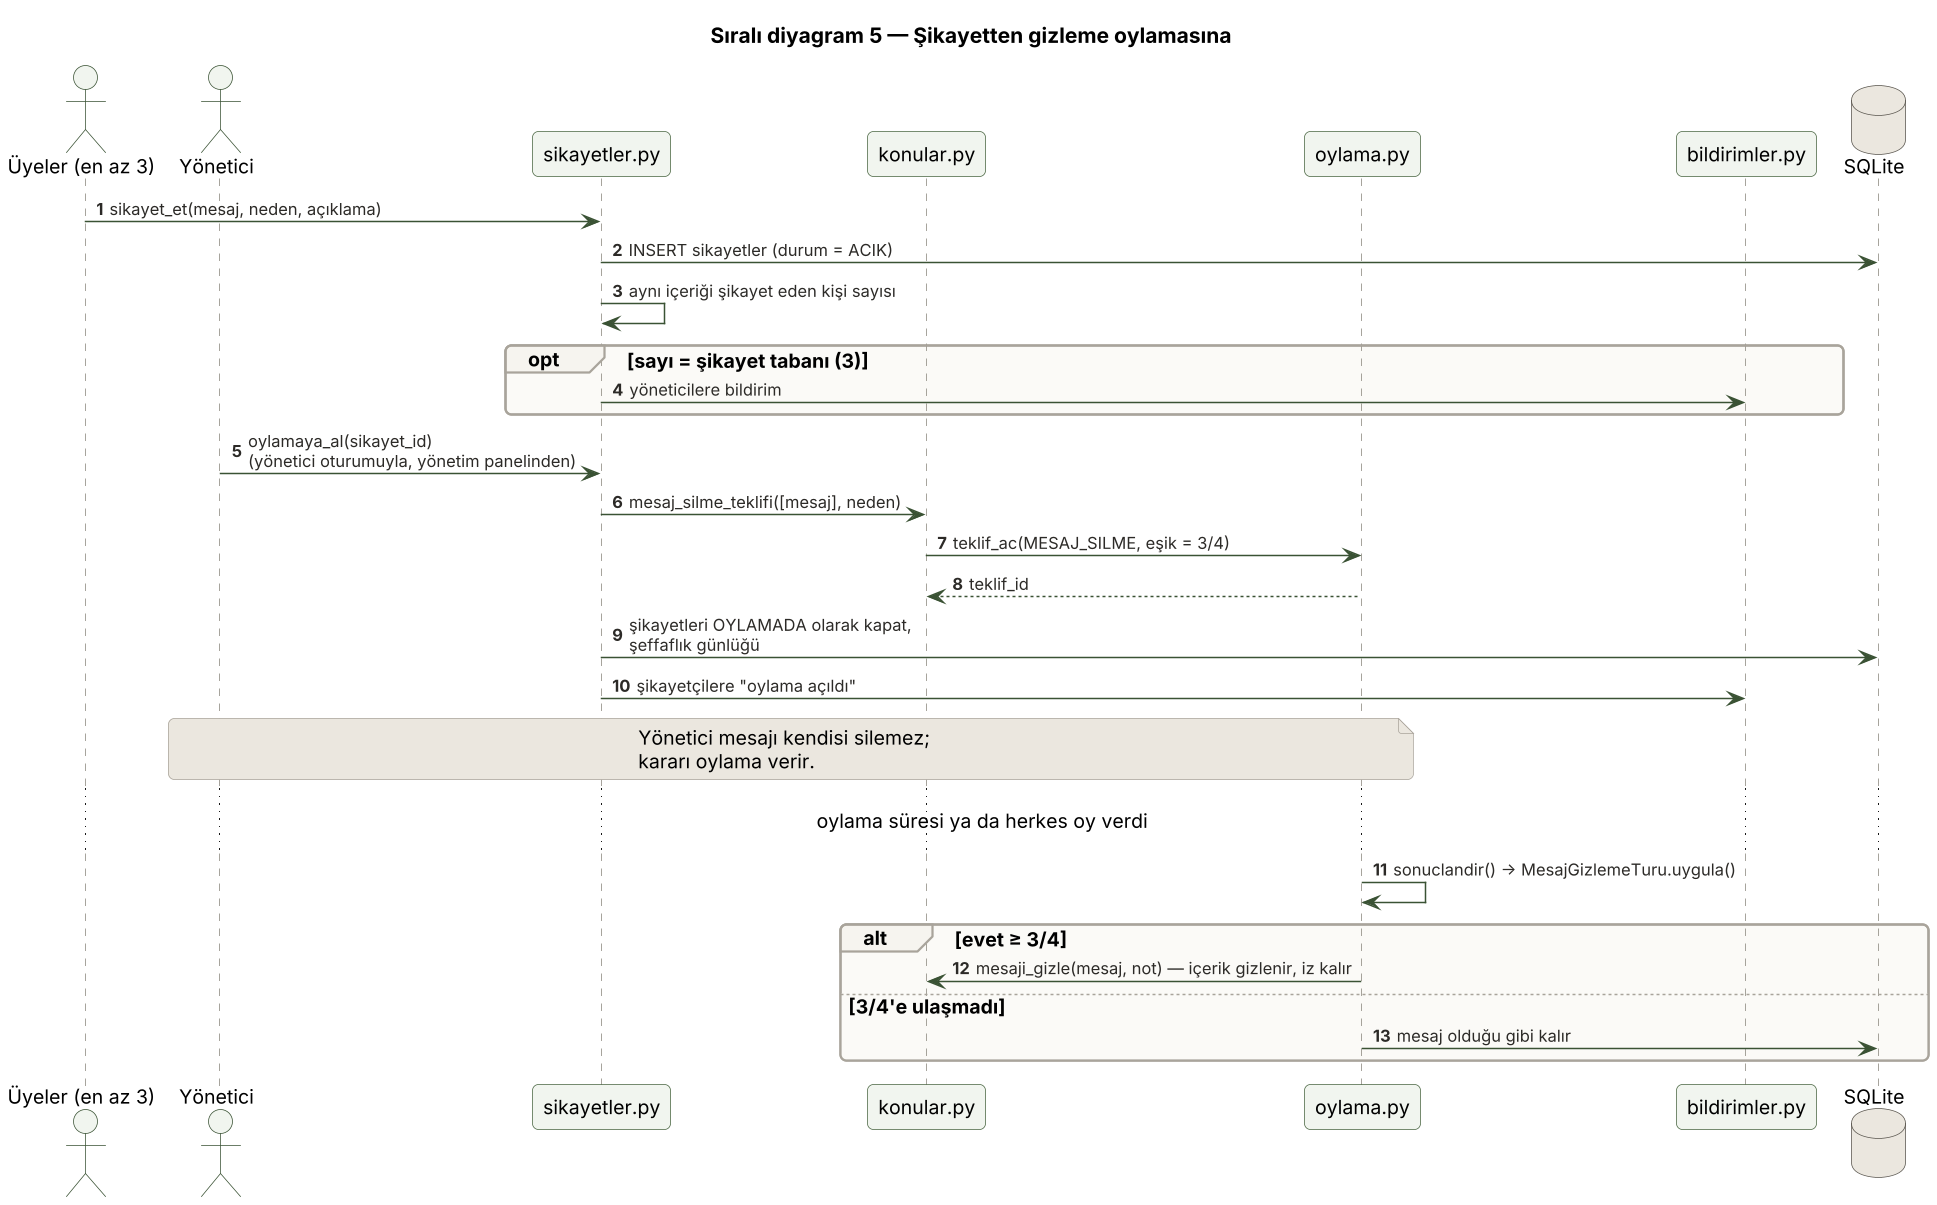

The diagram above was rendered by PlantUML. Its source (embedded in the PNG):
@startuml 03e_sirali_sikayet_gizleme
skinparamlocked dpi 144
!include _stil.iuml
title Sıralı diyagram 5 — Şikayetten gizleme oylamasına
autonumber
actor "Üyeler (en az 3)" as U
actor "Yönetici" as Y
participant "sikayetler.py" as S
participant "konular.py" as K
participant "oylama.py" as O
participant "bildirimler.py" as B
database "SQLite" as V

U -> S : sikayet_et(mesaj, neden, açıklama)
S -> V : INSERT sikayetler (durum = ACIK)
S -> S : aynı içeriği şikayet eden kişi sayısı
opt sayı = şikayet tabanı (3)
  S -> B : yöneticilere bildirim
end
Y -> S : oylamaya_al(sikayet_id)\n(yönetici oturumuyla, yönetim panelinden)
S -> K : mesaj_silme_teklifi([mesaj], neden)
K -> O : teklif_ac(MESAJ_SILME, eşik = 3/4)
O --> K : teklif_id
S -> V : şikayetleri OYLAMADA olarak kapat,\nşeffaflık günlüğü
S -> B : şikayetçilere "oylama açıldı"
note over Y, O : Yönetici mesajı kendisi silemez;\nkararı oylama verir.
... oylama süresi ya da herkes oy verdi ...
O -> O : sonuclandir() → MesajGizlemeTuru.uygula()
alt evet ≥ 3/4
  O -> K : mesaji_gizle(mesaj, not) — içerik gizlenir, iz kalır
else 3/4'e ulaşmadı
  O -> V : mesaj olduğu gibi kalır
end
@enduml